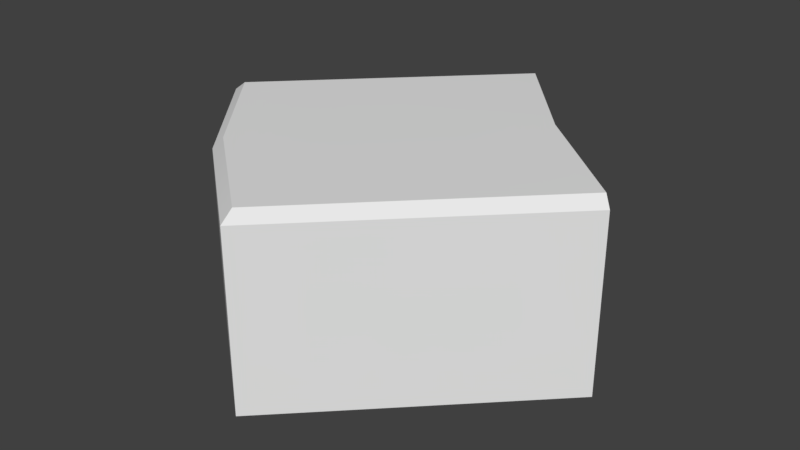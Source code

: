 # Source: BuoyBase2.blend  (saved by Blender 2.79.7; exported with 4.5.12 LTS)
import bpy
from mathutils import Matrix  # noqa: F401  (used for matrix-valued properties, if any)

bpy.ops.wm.read_factory_settings(use_empty=True)
scene = bpy.context.scene
scene.name = 'Scene'

# ---- collections
col_collection_1 = bpy.data.collections.new('Collection 1'); scene.collection.children.link(col_collection_1)

# ---- materials (node trees are filled in below, after node groups)
mat_m4azukiwall_v = bpy.data.materials.new('m4azukiwall_v')
mat_m4azukiwall_v.alpha_threshold = 0.0
mat_m4azukiwall_v.use_transparent_shadow = False
mat_m4azukiwall_v.roughness = 0.5
mat_m3akasabiwall_v = bpy.data.materials.new('m3akasabiwall_v')
mat_m3akasabiwall_v.alpha_threshold = 0.0
mat_m3akasabiwall_v.use_transparent_shadow = False
mat_m3akasabiwall_v.roughness = 0.5

# ---- material node trees

# ---- world
world_world = bpy.data.worlds.new('World'); scene.world = world_world
world_world.color = (0.05088, 0.05088, 0.05088)
world_world.use_sun_shadow = False
world_world.sun_shadow_jitter_overblur = 0.0

# ---- meshes
me_circle_001 = bpy.data.meshes.new('Circle.001')
me_circle_001.from_pydata([(-1005.0, -1017.0, 1544.0), (-1187.0, -805.3, 1522.0), (-1175.0, -820.1, 1541.0), (-809.7, -1185.0, 1541.0), (-794.9, -1197.0, 1522.0), (-1389.0, -1399.0, 1541.0), (-1553.0, -1198.0, 1541.0), (-1188.0, -1564.0, 1541.0), (-1579.0, -1197.0, 1522.0), (-1402.0, -1412.0, 1522.0), (-1187.0, -1589.0, 1522.0)], [], [(6, 2, 1, 8), (6, 8, 9, 5), (7, 5, 9, 10), (7, 10, 4, 3), (0, 7, 3), (0, 6, 5), (0, 5, 7), (0, 2, 6)])
me_circle_001.polygons.foreach_set('use_smooth', [True] * 8)
_k = set([(1, 8), (2, 6), (3, 7), (4, 10), (5, 6), (5, 7), (6, 8), (7, 10), (8, 9), (9, 10)])
me_circle_001.attributes.new('sharp_edge', 'BOOLEAN', 'EDGE').data.foreach_set('value', [ (min(e.vertices), max(e.vertices)) in _k for e in me_circle_001.edges])
_uv = me_circle_001.uv_layers.new(name='UVMap')
_uv.uv.foreach_set('vector', [-0.1055, -0.04807, -0.04215, 1.277, -0.08909, 1.284, -0.1547, -0.08856, -0.1055, -0.04807, -0.1547, -0.08856, 0.5289, -0.189, 0.5311, -0.1416, 1.174, -0.1092, 0.5311, -0.1416, 0.5289, -0.189, 1.219, -0.1542, 1.174, -0.1092, 1.219, -0.1542, 1.284, 1.218, 1.237, 1.216, 0.5945, 1.184, 1.174, -0.1092, 1.237, 1.216, 0.5945, 1.184, -0.1055, -0.04807, 0.5311, -0.1416, 0.5945, 1.184, 0.5311, -0.1416, 1.174, -0.1092, 0.5945, 1.184, -0.04215, 1.277, -0.1055, -0.04807])
_ca = me_circle_001.color_attributes.new('Col', 'BYTE_COLOR', 'CORNER')
_ca.data.foreach_set('color', [1.0, 1.0, 1.0, 1.0, 0.7305, 0.7305, 0.7305, 1.0, 0.3325, 0.3325, 0.3325, 1.0, 0.3916, 0.3916, 0.3916, 1.0, 1.0, 1.0, 1.0, 1.0, 0.3916, 0.3916, 0.3916, 1.0, 0.3916, 0.3916, 0.3916, 1.0, 1.0, 1.0, 1.0, 1.0, 1.0, 1.0, 1.0, 1.0, 1.0, 1.0, 1.0, 1.0, 0.3916, 0.3916, 0.3916, 1.0, 0.3916, 0.3916, 0.3916, 1.0, 1.0, 1.0, 1.0, 1.0, 0.3916, 0.3916, 0.3916, 1.0, 0.3325, 0.3325, 0.3325, 1.0, 0.7305, 0.7305, 0.7305, 1.0, 0.7305, 0.7305, 0.7305, 1.0, 1.0, 1.0, 1.0, 1.0, 0.7305, 0.7305, 0.7305, 1.0, 0.7305, 0.7305, 0.7305, 1.0, 1.0, 1.0, 1.0, 1.0, 1.0, 1.0, 1.0, 1.0, 0.7305, 0.7305, 0.7305, 1.0, 1.0, 1.0, 1.0, 1.0, 1.0, 1.0, 1.0, 1.0, 0.7305, 0.7305, 0.7305, 1.0, 0.7305, 0.7305, 0.7305, 1.0, 1.0, 1.0, 1.0, 1.0])
me_circle_001.materials.append(mat_m4azukiwall_v)
me_circle_001.use_remesh_preserve_volume = False
me_circle_001.use_remesh_preserve_attributes = False
me_circle_001.use_mirror_vertex_groups = False
me_circle_001.use_paint_bone_selection = False
me_circle_001.use_paint_mask_vertex = True
me_circle_001.update()
me_circle_001.normals_split_custom_set([tuple(v) for v in zip(*[iter([-0.5, 0.5, 0.7071, -0.5, 0.5, 0.7071, -0.5, 0.5, 0.7071, -0.5, 0.5, 0.7071, -0.5466, -0.4486, 0.7071, -0.5466, -0.4486, 0.7071, -0.4988, -0.4988, 0.7088, -0.4988, -0.4988, 0.7088, -0.4486, -0.5466, 0.7071, -0.4988, -0.4988, 0.7088, -0.4988, -0.4988, 0.7088, -0.4486, -0.5466, 0.7071, 0.5, -0.5, 0.7071, 0.5, -0.5, 0.7071, 0.5, -0.5, 0.7071, 0.5, -0.5, 0.7071, -0.001137, -0.001192, 1.0, -0.0002822, -0.005683, 1.0, 0.008675, -0.008675, 0.9999, -0.001137, -0.001192, 1.0, -0.005673, -0.0002779, 1.0, -0.004127, -0.004126, 1.0, -0.001137, -0.001192, 1.0, -0.004127, -0.004126, 1.0, -0.0002822, -0.005683, 1.0, -0.001137, -0.001192, 1.0, -0.008621, 0.008621, 0.9999, -0.005673, -0.0002779, 1.0])] * 3)])
me_circle_000 = bpy.data.meshes.new('Circle.000')
me_circle_000.from_pydata([(-794.9, -1197.0, 1195.0), (-1010.0, -1021.0, 1195.0), (-1187.0, -805.3, 1195.0), (-1187.0, -1589.0, 1231.0), (-1402.0, -1412.0, 1231.0), (-1579.0, -1197.0, 1231.0), (-1187.0, -805.3, 1522.0), (-794.9, -1197.0, 1522.0), (-1402.0, -1412.0, 1485.0), (-1579.0, -1197.0, 1485.0), (-1187.0, -1589.0, 1485.0), (-1187.0, -1589.0, 1195.0), (-1402.0, -1412.0, 1195.0), (-1579.0, -1197.0, 1195.0), (-1579.0, -1197.0, 1522.0), (-820.6, -1223.0, 1231.0), (-1213.0, -831.0, 1231.0), (-1402.0, -1412.0, 1522.0), (-1187.0, -1589.0, 1522.0), (-820.6, -1223.0, 1485.0), (-1213.0, -831.0, 1485.0)], [], [(1, 12, 13, 2), (5, 13, 12, 4), (1, 0, 11, 12), (10, 8, 4, 3), (19, 10, 3, 15), (9, 5, 4, 8), (16, 5, 9, 20), (15, 11, 0), (16, 13, 5), (4, 12, 11, 3), (8, 17, 14, 9), (19, 18, 10), (20, 14, 6), (20, 2, 16), (15, 7, 19), (15, 3, 11), (16, 2, 13), (19, 7, 18), (20, 9, 14), (20, 6, 2), (15, 0, 7), (10, 18, 17, 8)])
me_circle_000.polygons.foreach_set('use_smooth', [True] * 22)
_k = set([(0, 1), (0, 7), (0, 11), (1, 2), (2, 6), (2, 13), (3, 10), (3, 11), (5, 9), (5, 13), (6, 14), (7, 18), (9, 14), (10, 18), (11, 12), (12, 13), (14, 17), (17, 18)])
me_circle_000.attributes.new('sharp_edge', 'BOOLEAN', 'EDGE').data.foreach_set('value', [ (min(e.vertices), max(e.vertices)) in _k for e in me_circle_000.edges])
_uv = me_circle_000.uv_layers.new(name='UVMap')
_uv.uv.foreach_set('vector', [0.5357, 1.265, 0.6224, -0.2666, -0.1483, -0.2345, -0.235, 1.297, 0.5752, 0.1171, 0.5752, 0.01682, -0.02112, 0.01682, -0.02112, 0.1171, 0.5357, 1.265, 1.298, 1.384, 1.385, -0.1477, 0.6224, -0.2666, 0.5752, 0.8209, -0.02112, 0.8209, -0.02112, 0.1171, 0.5752, 0.1171, 1.589, 0.8209, 0.5752, 0.8209, 0.5752, 0.1171, 1.589, 0.1171, 0.5752, 0.8209, 0.5752, 0.1171, -0.02112, 0.1171, -0.02112, 0.8209, 0.5034, 0.1171, -0.5105, 0.1171, -0.5105, 0.8209, 0.5034, 0.8209, 1.589, 0.1171, 0.5752, 0.01682, 1.66, 0.01682, 0.5034, 0.1171, -0.5105, 0.01682, -0.5105, 0.1171, -0.02112, 0.1171, -0.02112, 0.01682, 0.5752, 0.01682, 0.5752, 0.1171, -0.02112, 0.8209, -0.02112, 0.9212, 0.5752, 0.9212, 0.5752, 0.8209, 1.589, 0.8209, 0.5752, 0.9212, 0.5752, 0.8209, 0.5034, 0.8209, -0.5105, 0.9212, 0.5744, 0.9212, 0.5034, 0.8209, 0.5744, 0.01682, 0.5034, 0.1171, 1.589, 0.1171, 1.66, 0.9212, 1.589, 0.8209, 1.589, 0.1171, 0.5752, 0.1171, 0.5752, 0.01682, 0.5034, 0.1171, 0.5744, 0.01682, -0.5105, 0.01682, 1.589, 0.8209, 1.66, 0.9212, 0.5752, 0.9212, 0.5034, 0.8209, -0.5105, 0.8209, -0.5105, 0.9212, 0.5034, 0.8209, 0.5744, 0.9212, 0.5744, 0.01682, 1.589, 0.1171, 1.66, 0.01682, 1.66, 0.9212, 0.5752, 0.8209, 0.5752, 0.9212, -0.02112, 0.9212, -0.02112, 0.8209])
_ca = me_circle_000.color_attributes.new('Col', 'BYTE_COLOR', 'CORNER')
_ca.data.foreach_set('color', [0.3916, 0.3916, 0.3916, 1.0, 0.3916, 0.3916, 0.3916, 1.0, 0.3916, 0.3916, 0.3916, 1.0, 0.3916, 0.3916, 0.3916, 1.0, 1.0, 1.0, 1.0, 1.0, 0.3916, 0.3916, 0.3916, 1.0, 0.3916, 0.3916, 0.3916, 1.0, 1.0, 1.0, 1.0, 1.0, 0.3916, 0.3916, 0.3916, 1.0, 0.3916, 0.3916, 0.3916, 1.0, 0.3916, 0.3916, 0.3916, 1.0, 0.3916, 0.3916, 0.3916, 1.0, 1.0, 1.0, 1.0, 1.0, 1.0, 1.0, 1.0, 1.0, 1.0, 1.0, 1.0, 1.0, 1.0, 1.0, 1.0, 1.0, 1.0, 1.0, 1.0, 1.0, 1.0, 1.0, 1.0, 1.0, 1.0, 1.0, 1.0, 1.0, 1.0, 1.0, 1.0, 1.0, 1.0, 1.0, 1.0, 1.0, 1.0, 1.0, 1.0, 1.0, 1.0, 1.0, 1.0, 1.0, 1.0, 1.0, 1.0, 1.0, 1.0, 1.0, 1.0, 1.0, 1.0, 1.0, 1.0, 1.0, 1.0, 1.0, 1.0, 1.0, 1.0, 1.0, 1.0, 1.0, 1.0, 1.0, 1.0, 1.0, 0.3916, 0.3916, 0.3916, 1.0, 0.3916, 0.3916, 0.3916, 1.0, 1.0, 1.0, 1.0, 1.0, 0.3916, 0.3916, 0.3916, 1.0, 1.0, 1.0, 1.0, 1.0, 1.0, 1.0, 1.0, 1.0, 0.3916, 0.3916, 0.3916, 1.0, 0.3916, 0.3916, 0.3916, 1.0, 1.0, 1.0, 1.0, 1.0, 1.0, 1.0, 1.0, 1.0, 0.3916, 0.3916, 0.3916, 1.0, 0.3916, 0.3916, 0.3916, 1.0, 1.0, 1.0, 1.0, 1.0, 1.0, 1.0, 1.0, 1.0, 0.3916, 0.3916, 0.3916, 1.0, 1.0, 1.0, 1.0, 1.0, 1.0, 1.0, 1.0, 1.0, 0.3916, 0.3916, 0.3916, 1.0, 0.3916, 0.3916, 0.3916, 1.0, 1.0, 1.0, 1.0, 1.0, 0.3916, 0.3916, 0.3916, 1.0, 1.0, 1.0, 1.0, 1.0, 1.0, 1.0, 1.0, 1.0, 0.3916, 0.3916, 0.3916, 1.0, 1.0, 1.0, 1.0, 1.0, 1.0, 1.0, 1.0, 1.0, 1.0, 1.0, 1.0, 1.0, 0.3916, 0.3916, 0.3916, 1.0, 1.0, 1.0, 1.0, 1.0, 0.3916, 0.3916, 0.3916, 1.0, 0.3916, 0.3916, 0.3916, 1.0, 1.0, 1.0, 1.0, 1.0, 0.3916, 0.3916, 0.3916, 1.0, 0.3916, 0.3916, 0.3916, 1.0, 1.0, 1.0, 1.0, 1.0, 1.0, 1.0, 1.0, 1.0, 0.3916, 0.3916, 0.3916, 1.0, 1.0, 1.0, 1.0, 1.0, 0.3916, 0.3916, 0.3916, 1.0, 0.3916, 0.3916, 0.3916, 1.0, 1.0, 1.0, 1.0, 1.0, 0.3916, 0.3916, 0.3916, 1.0, 0.3916, 0.3916, 0.3916, 1.0, 1.0, 1.0, 1.0, 1.0, 0.3916, 0.3916, 0.3916, 1.0, 0.3916, 0.3916, 0.3916, 1.0, 1.0, 1.0, 1.0, 1.0])
me_circle_000.materials.append(mat_m3akasabiwall_v)
me_circle_000.use_remesh_preserve_volume = False
me_circle_000.use_remesh_preserve_attributes = False
me_circle_000.use_mirror_vertex_groups = False
me_circle_000.use_paint_bone_selection = False
me_circle_000.use_paint_mask_vertex = True
me_circle_000.update()
me_circle_000.normals_split_custom_set([tuple(v) for v in zip(*[iter([1.017e-07, 0.0, -1.0, 1.017e-07, 0.0, -1.0, 4.069e-07, 0.0, -1.0, 4.069e-07, 0.0, -1.0, -0.773, -0.6344, 0.0, -0.773, -0.6344, 0.0, -0.7071, -0.7071, 0.0, -0.7071, -0.7071, 0.0, 1.017e-07, 0.0, -1.0, -2.034e-07, 0.0, -1.0, -2.034e-07, 0.0, -1.0, 1.017e-07, 0.0, -1.0, -0.6344, -0.773, 0.0, -0.7071, -0.7071, 0.0, -0.7071, -0.7071, 0.0, -0.6344, -0.773, 0.0, 0.7071, -0.7071, 5.936e-08, 0.7071, -0.7071, 1.187e-07, 0.7071, -0.7071, 1.187e-07, 0.7071, -0.7071, 1.274e-07, -0.773, -0.6344, 0.0, -0.773, -0.6344, 0.0, -0.7071, -0.7071, 0.0, -0.7071, -0.7071, 0.0, -0.7071, 0.7071, 0.0, -0.7071, 0.7071, 0.0, -0.7071, 0.7071, 0.0, -0.7071, 0.7071, 0.0, 0.7071, -0.7071, 1.274e-07, 0.7071, -0.7071, 0.0, 0.7071, -0.7071, 9.579e-08, -0.7071, 0.7071, 0.0, -0.7071, 0.7071, 0.0, -0.7071, 0.7071, 0.0, -0.7071, -0.7071, 0.0, -0.7071, -0.7071, 0.0, -0.6344, -0.773, 0.0, -0.6344, -0.773, 0.0, -0.7071, -0.7071, 0.0, -0.7071, -0.7071, 0.0, -0.773, -0.6344, 0.0, -0.773, -0.6344, 0.0, 0.7071, -0.7071, 5.936e-08, 0.7071, -0.7071, 0.0, 0.7071, -0.7071, 1.187e-07, -0.7071, 0.7071, 0.0, -0.7071, 0.7071, 0.0, -0.7071, 0.7071, 0.0, -0.7071, 0.7071, 0.0, -0.7071, 0.7071, 0.0, -0.7071, 0.7071, 0.0, 0.7071, -0.7071, 1.274e-07, 0.7071, -0.7071, 1.513e-08, 0.7071, -0.7071, 5.936e-08, 0.7071, -0.7071, 1.274e-07, 0.7071, -0.7071, 1.187e-07, 0.7071, -0.7071, 0.0, -0.7071, 0.7071, 0.0, -0.7071, 0.7071, 0.0, -0.7071, 0.7071, 0.0, 0.7071, -0.7071, 5.936e-08, 0.7071, -0.7071, 1.513e-08, 0.7071, -0.7071, 0.0, -0.7071, 0.7071, 0.0, -0.7071, 0.7071, 0.0, -0.7071, 0.7071, 0.0, -0.7071, 0.7071, 0.0, -0.7071, 0.7071, 0.0, -0.7071, 0.7071, 0.0, 0.7071, -0.7071, 1.274e-07, 0.7071, -0.7071, 9.579e-08, 0.7071, -0.7071, 1.513e-08, -0.6344, -0.773, 0.0, -0.6344, -0.773, 0.0, -0.7071, -0.7071, 0.0, -0.7071, -0.7071, 0.0])] * 3)])

# ---- objects
ob_floatylandplanet_002 = bpy.data.objects.new('FloatyLandPlanet.002', me_circle_001)
ob_floatylandplanet_001 = bpy.data.objects.new('FloatyLandPlanet.001', me_circle_000)

# ---- transforms, parenting, visibility, modifiers, constraints
ob_floatylandplanet_002.location = (0.0, 0.0, 0.0)
ob_floatylandplanet_002.lineart.crease_threshold = 0.0
_vg = ob_floatylandplanet_002.vertex_groups.new(name='Group')
_vg = ob_floatylandplanet_002.vertex_groups.new(name='world_root')
ob_floatylandplanet_001.location = (0.0, 0.0, 0.0)
ob_floatylandplanet_001.lineart.crease_threshold = 0.0
_vg = ob_floatylandplanet_001.vertex_groups.new(name='Group')
_vg = ob_floatylandplanet_001.vertex_groups.new(name='world_root')

# ---- collection membership
col_collection_1.objects.link(ob_floatylandplanet_002)
col_collection_1.objects.link(ob_floatylandplanet_001)

# ---- scene / render settings (as saved in the file)
scene.frame_start = 1; scene.frame_end = 250; scene.frame_set(0)
scene.render.engine = 'BLENDER_EEVEE_NEXT'
scene.render.resolution_percentage = 50
scene.render.dither_intensity = 0.0
scene.cycles.use_denoising = False
scene.cycles.samples = 128
scene.cycles.sampling_pattern = 'TABULATED_SOBOL'
scene.cycles.use_adaptive_sampling = False
scene.cycles.use_light_tree = False
scene.view_settings.view_transform = 'Standard'
bpy.context.view_layer.update()

# ---- added for rendering (the .blend has no active camera and no usable light): camera, sun
cam_auto = bpy.data.cameras.new('AutoCamera')
cam_auto.lens = 50.0
cam_auto.sensor_width = 36.0
cam_auto.clip_end = 18870.5
ob_auto_camera = bpy.data.objects.new('AutoCamera', cam_auto)
scene.collection.objects.link(ob_auto_camera)
ob_auto_camera.location = (-111.629, -2487.58, 2229.71)
ob_auto_camera.rotation_euler = (1.09748, -7.21219e-08, 0.694738)
scene.camera = ob_auto_camera
light_auto_sun = bpy.data.lights.new('AutoSun', 'SUN')
light_auto_sun.energy = 3.0
light_auto_sun.angle = 0.0523599
ob_auto_sun = bpy.data.objects.new('AutoSun', light_auto_sun)
scene.collection.objects.link(ob_auto_sun)
ob_auto_sun.rotation_euler = (0.872665, 0.174533, 0.523599)
bpy.context.view_layer.update()
